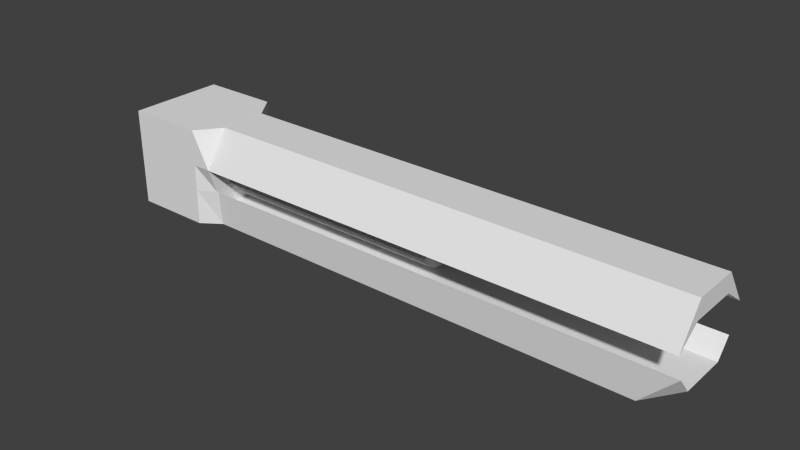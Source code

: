 # Source: 800mmGauss.blend  (saved by Blender 2.76.0; exported with 4.5.12 LTS)
import bpy
from mathutils import Matrix  # noqa: F401  (used for matrix-valued properties, if any)

bpy.ops.wm.read_factory_settings(use_empty=True)
scene = bpy.context.scene
scene.name = 'Scene'

# ---- collections
col_collection_1 = bpy.data.collections.new('Collection 1'); scene.collection.children.link(col_collection_1)

# ---- materials (node trees are filled in below, after node groups)
mat_material = bpy.data.materials.new('Material')
mat_material.alpha_threshold = 0.0
mat_material.use_transparent_shadow = False
mat_material.roughness = 0.5
mat_material.line_color = (0.0, 0.0, 0.0, 1.0)

# ---- material node trees

# ---- world
world_world = bpy.data.worlds.new('World'); scene.world = world_world
world_world.color = (0.05088, 0.05088, 0.05088)
world_world.use_sun_shadow = False
world_world.sun_shadow_jitter_overblur = 0.0
world_world.cycles.sampling_method = 'MANUAL'
world_world.cycles.sample_map_resolution = 256

# ---- meshes
me_cylinder = bpy.data.meshes.new('Cylinder')
me_cylinder.from_pydata([(0.0, 0.5317, -1.0), (0.0, 0.5317, 1.0), (0.1951, 0.5125, -1.0), (0.1951, 0.5125, 1.0), (0.3827, 0.9239, -1.0), (0.3827, 0.9239, 1.0), (0.5556, 0.8315, -1.0), (0.5556, 0.8315, 1.0), (0.7071, 0.7071, -1.0), (0.7071, 0.7071, 1.0), (0.8315, 0.5556, -1.0), (0.8315, 0.5556, 1.0), (0.9239, 0.3827, -1.0), (0.9239, 0.3827, 1.0), (0.9808, 0.1951, -1.0), (0.9808, 0.1951, 1.0), (1.0, 7.55e-08, -1.0), (1.0, 7.55e-08, 1.0), (0.9808, -0.1951, -1.0), (0.9808, -0.1951, 1.0), (0.9239, -0.3827, -1.0), (0.9239, -0.3827, 1.0), (0.8315, -0.5556, -1.0), (0.8315, -0.5556, 1.0), (0.7071, -0.7071, -1.0), (0.7071, -0.7071, 1.0), (0.5556, -0.8315, -1.0), (0.5556, -0.8315, 1.0), (0.3827, -0.9239, -1.0), (0.3827, -0.9239, 1.0), (0.1951, -0.4835, -1.0), (0.1951, -0.4835, 1.0), (-3.258e-07, -0.5027, -1.0), (-3.258e-07, -0.5027, 1.0), (-0.1951, -0.4835, -1.0), (-0.1951, -0.4835, 1.0), (-0.3827, -0.9239, -1.0), (-0.3827, -0.9239, 1.0), (-0.5556, -0.8315, -1.0), (-0.5556, -0.8315, 1.0), (-0.7071, -0.7071, -1.0), (-0.7071, -0.7071, 1.0), (-0.8315, -0.5556, -1.0), (-0.8315, -0.5556, 1.0), (-0.9239, -0.3827, -1.0), (-0.9239, -0.3827, 1.0), (-0.9808, -0.1951, -1.0), (-0.9808, -0.1951, 1.0), (-1.0, 9.656e-07, -1.0), (-1.0, 9.656e-07, 1.0), (-0.9808, 0.1951, -1.0), (-0.9808, 0.1951, 1.0), (-0.9239, 0.3827, -1.0), (-0.9239, 0.3827, 1.0), (-0.8315, 0.5556, -1.0), (-0.8315, 0.5556, 1.0), (-0.7071, 0.7071, -1.0), (-0.7071, 0.7071, 1.0), (-0.5556, 0.8315, -1.0), (-0.5556, 0.8315, 1.0), (-0.3827, 0.9239, -1.0), (-0.3827, 0.9239, 1.0), (-0.1951, 0.5125, -1.0), (-0.1951, 0.5125, 1.0)], [], [(0, 1, 3, 2), (2, 3, 5, 4), (4, 5, 7, 6), (6, 7, 9, 8), (8, 9, 11, 10), (10, 11, 13, 12), (12, 13, 15, 14), (14, 15, 17, 16), (16, 17, 19, 18), (18, 19, 21, 20), (20, 21, 23, 22), (22, 23, 25, 24), (24, 25, 27, 26), (26, 27, 29, 28), (28, 29, 31, 30), (30, 31, 33, 32), (32, 33, 35, 34), (34, 35, 37, 36), (36, 37, 39, 38), (38, 39, 41, 40), (40, 41, 43, 42), (42, 43, 45, 44), (44, 45, 47, 46), (46, 47, 49, 48), (48, 49, 51, 50), (50, 51, 53, 52), (52, 53, 55, 54), (54, 55, 57, 56), (56, 57, 59, 58), (58, 59, 61, 60), (3, 1, 63, 61, 59, 57, 55, 53, 51, 49, 47, 45, 43, 41, 39, 37, 35, 33, 31, 29, 27, 25, 23, 21, 19, 17, 15, 13, 11, 9, 7, 5), (62, 63, 1, 0), (60, 61, 63, 62), (0, 2, 4, 6, 8, 10, 12, 14, 16, 18, 20, 22, 24, 26, 28, 30, 32, 34, 36, 38, 40, 42, 44, 46, 48, 50, 52, 54, 56, 58, 60, 62)])
me_cylinder.use_remesh_preserve_volume = False
me_cylinder.use_remesh_preserve_attributes = False
me_cylinder.use_mirror_vertex_groups = False
me_cylinder.update()
me_cube_001 = bpy.data.meshes.new('Cube.001')
me_cube_001.from_pydata([(-1.0, -1.0, -1.0), (-1.0, -0.4947, -0.2634), (-1.0, 1.0, -1.0), (-1.0, 0.4791, -0.2634), (1.0, -1.0, -1.0), (1.0, -0.4947, -0.2634), (1.0, 1.0, -1.0), (1.0, 0.4791, -0.2634), (-1.0, -0.5061, -0.6452), (1.0, -0.5061, -0.6452), (1.0, 0.4956, -0.6452), (-1.0, 0.4956, -0.6452)], [], [(1, 3, 2, 11, 8, 0), (3, 7, 6, 2), (7, 5, 4, 9, 10, 6), (5, 1, 0, 4), (11, 2, 6, 10), (5, 7, 3, 1), (0, 8, 9, 4), (8, 11, 10, 9)])
me_cube_001.use_remesh_preserve_volume = False
me_cube_001.use_remesh_preserve_attributes = False
me_cube_001.use_mirror_vertex_groups = False
me_cube_001.update()
me_cube = bpy.data.meshes.new('Cube')
me_cube.from_pydata([(1.0, 0.725, -1.0), (1.0, -0.7173, -1.0), (-1.0, -1.0, -1.0), (-1.0, 1.0, -1.0), (1.0, 0.4714, 1.0), (1.0, -0.4998, 1.0), (-1.0, -1.0, 1.0), (-1.0, 1.0, 1.0), (-1.0, -1.0, 0.2666), (1.0, -1.0, 0.2666), (-1.0, -1.0, -0.2666), (1.0, -0.8119, -0.2666), (1.0, 0.7834, -0.2471), (-1.0, 1.0, -0.2471), (1.0, 1.0, 0.2536), (-1.0, 1.0, 0.2536), (0.6153, 1.0, 0.2536), (0.5963, -1.0, -1.0), (0.6225, 1.0, 1.0), (0.6032, 1.0, -1.0), (0.6129, -1.0, 0.2666), (0.6059, -1.0, -0.2666), (0.6225, -1.0, 1.0), (0.6105, 1.0, -0.2471)], [], [(0, 1, 17, 19), (4, 18, 22, 5), (0, 12, 14, 4, 5, 9, 11, 1), (9, 5, 22, 20), (2, 10, 8, 6, 7, 15, 13, 3), (12, 0, 19, 23), (11, 9, 20, 21), (1, 11, 21, 17), (14, 12, 23, 16), (4, 14, 16, 18), (18, 16, 15, 7), (21, 20, 8, 10), (20, 22, 6, 8), (19, 17, 2, 3), (17, 21, 10, 2), (18, 7, 6, 22), (16, 23, 13, 15), (23, 19, 3, 13)])
me_cube.materials.append(mat_material)
me_cube.use_remesh_preserve_volume = False
me_cube.use_remesh_preserve_attributes = False
me_cube.use_mirror_vertex_groups = False
me_cube.update()
me_cube_002 = bpy.data.meshes.new('Cube.002')
me_cube_002.from_pydata([(-1.0, -0.8057, -1.0), (-0.8577, -0.7229, -0.2634), (-1.0, 0.7838, -1.0), (-0.8577, 0.7246, -0.2634), (1.0, -0.8057, -1.0), (1.0, -0.7229, -0.2634), (1.0, 0.7838, -1.0), (1.0, 0.7246, -0.2634), (-1.0, -0.5061, -0.6452), (1.0, -0.5061, -0.6452), (1.0, 0.4956, -0.6452), (-1.0, 0.4956, -0.6452)], [], [(1, 3, 2, 11, 8, 0), (3, 7, 6, 2), (7, 5, 4, 9, 10, 6), (5, 1, 0, 4), (11, 2, 6, 10), (5, 7, 3, 1), (0, 8, 9, 4), (8, 11, 10, 9)])
me_cube_002.use_remesh_preserve_volume = False
me_cube_002.use_remesh_preserve_attributes = False
me_cube_002.use_mirror_vertex_groups = False
me_cube_002.update()

# ---- objects
ob_cylinder = bpy.data.objects.new('Cylinder', me_cylinder)
ob_cube_001 = bpy.data.objects.new('Cube.001', me_cube_001)
ob_cube = bpy.data.objects.new('Cube', me_cube)
ob_cube_002 = bpy.data.objects.new('Cube.002', me_cube_002)

# ---- transforms, parenting, visibility, modifiers, constraints
ob_cylinder.location = (-0.0007758, 0.0, 0.0)
ob_cylinder.rotation_euler = (-0.0, 1.571, 0.0)
ob_cylinder.scale = (0.5, 0.5, 2.5)
ob_cylinder.lineart.crease_threshold = 0.0
ob_cube_001.location = (2.548, 0.0, 1.262)
ob_cube_001.scale = (5.0, 1.0, 1.0)
ob_cube_001.lineart.crease_threshold = 0.0
ob_cube.location = (-3.411, 0.0, 0.0)
ob_cube.lock_rotations_4d = False
ob_cube.empty_display_type = 'ARROWS'
ob_cube.lineart.crease_threshold = 0.0
ob_cube_002.location = (2.548, 0.0, -1.261)
ob_cube_002.rotation_euler = (-0.0, -3.142, -0.0)
ob_cube_002.scale = (5.0, 1.0, 1.0)
ob_cube_002.lineart.crease_threshold = 0.0

# ---- collection membership
col_collection_1.objects.link(ob_cylinder)
col_collection_1.objects.link(ob_cube_001)
col_collection_1.objects.link(ob_cube)
col_collection_1.objects.link(ob_cube_002)

# ---- scene / render settings (as saved in the file)
scene.frame_start = 1; scene.frame_end = 250; scene.frame_set(1)
scene.render.engine = 'BLENDER_EEVEE_NEXT'
scene.render.resolution_percentage = 50
scene.render.dither_intensity = 0.0
scene.cycles.use_denoising = False
scene.cycles.samples = 10
scene.cycles.sampling_pattern = 'TABULATED_SOBOL'
scene.cycles.light_sampling_threshold = 0.0
scene.cycles.use_adaptive_sampling = False
scene.cycles.use_light_tree = False
scene.cycles.blur_glossy = 0.0
scene.cycles.pixel_filter_type = 'GAUSSIAN'
scene.cycles.sample_clamp_indirect = 0.0
scene.view_settings.view_transform = 'Standard'
bpy.context.view_layer.update()

# ---- added for rendering (the .blend has no active camera and no usable light): camera, sun
cam_auto = bpy.data.cameras.new('AutoCamera')
cam_auto.lens = 50.0
cam_auto.sensor_width = 36.0
cam_auto.clip_end = 1000.0
ob_auto_camera = bpy.data.objects.new('AutoCamera', cam_auto)
scene.collection.objects.link(ob_auto_camera)
ob_auto_camera.location = (12.9388, -13.6439, 9.09596)
ob_auto_camera.rotation_euler = (1.09748, -7.21219e-08, 0.694738)
scene.camera = ob_auto_camera
light_auto_sun = bpy.data.lights.new('AutoSun', 'SUN')
light_auto_sun.energy = 3.0
light_auto_sun.angle = 0.0523599
ob_auto_sun = bpy.data.objects.new('AutoSun', light_auto_sun)
scene.collection.objects.link(ob_auto_sun)
ob_auto_sun.rotation_euler = (0.872665, 0.174533, 0.523599)
bpy.context.view_layer.update()
